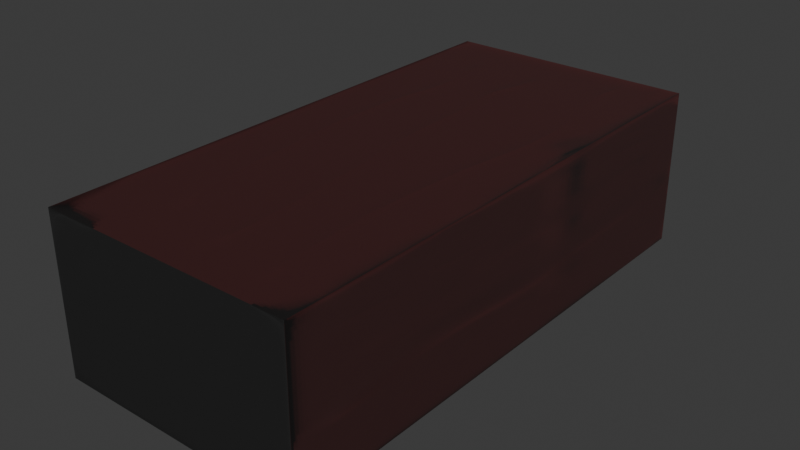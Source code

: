 # Source: Brick.blend  (saved by Blender 5.0.119; exported with 4.5.12 LTS)
import bpy
from mathutils import Matrix  # noqa: F401  (used for matrix-valued properties, if any)

bpy.ops.wm.read_factory_settings(use_empty=True)
scene = bpy.context.scene
scene.name = 'Scene'

# ---- collections
col_collection = bpy.data.collections.new('Collection'); scene.collection.children.link(col_collection)

# ---- images (referenced by path relative to the original .blend; pixels are not part of the script)
import os
ASSET_DIR = os.environ.get("B2B_ASSET_DIR", "")  # directory of the original .blend (textures are referenced by path, not embedded)
HERE = os.path.dirname(os.path.abspath(__file__))  # packed textures are extracted next to this script under _unpacked/

def load_image(name, relpath, width, height, colorspace="sRGB"):
    """Load a texture the original file referenced (path relative to the .blend, or extracted next to this script)."""
    p = next((c for c in (os.path.join(HERE, relpath), os.path.join(ASSET_DIR, relpath)) if relpath and os.path.exists(c)), "")
    if p:
        img = bpy.data.images.load(p, check_existing=True)
        img.name = name
    else:  # same state as the original file: an image datablock whose file is absent (Cycles renders it pink)
        img = bpy.data.images.new(name, width, height)
        img.source = "FILE"
        img.filepath = "//" + (relpath or name)
    img.colorspace_settings.name = colorspace
    return img
img_bricknormal = load_image('BrickNormal', '_unpacked/BrickNormal.38b5be78.png', 1024, 1024, 'sRGB')
img_bricktexture = load_image('BrickTexture', '_unpacked/BrickTexture.905ab984.png', 1024, 1024, 'sRGB')

# ---- materials (node trees are filled in below, after node groups)
mat_material_001 = bpy.data.materials.new('Material.001')

# ---- material node trees
mat_material_001.use_nodes = True; mat_material_001.node_tree.nodes.clear()
_N = mat_material_001.node_tree.nodes; _L = mat_material_001.node_tree.links
n0 = _N.new('ShaderNodeBsdfPrincipled'); n0.name = 'Principled BSDF'; n0.location = (-200, 100)
n0.inputs[2].default_value = 0.8682
n1 = _N.new('ShaderNodeOutputMaterial'); n1.name = 'Material Output'; n1.location = (200, 100)
n2 = _N.new('ShaderNodeTexImage'); n2.name = 'Image Texture'; n2.location = (-699, 33)
n2.image = img_bricknormal
n3 = _N.new('ShaderNodeTexImage'); n3.name = 'Image Texture.001'; n3.location = (-684, 272)
n3.image = img_bricktexture
_L.new(n0.outputs[0], n1.inputs[0])
_L.new(n2.outputs[0], n0.inputs[5])
_L.new(n3.outputs[0], n0.inputs[0])
n1.is_active_output = True

# ---- world
world_world = bpy.data.worlds.new('World'); scene.world = world_world
world_world.use_nodes = True; world_world.node_tree.nodes.clear()
_N = world_world.node_tree.nodes; _L = world_world.node_tree.links
n0 = _N.new('ShaderNodeOutputWorld'); n0.name = 'World Output'; n0.location = (200, 100)
n1 = _N.new('ShaderNodeBackground'); n1.name = 'Background'; n1.location = (-200, 100)
n1.inputs[0].default_value = (0.05088, 0.05088, 0.05088, 1.0)
_L.new(n1.outputs[0], n0.inputs[0])
n0.is_active_output = True
world_world.color = (0.05088, 0.05088, 0.05088)
world_world.sun_shadow_jitter_overblur = 0.0

# ---- meshes
me_cube_001 = bpy.data.meshes.new('Cube.001')
me_cube_001.from_pydata([(-1.0, -1.0, -1.0), (-1.0, -1.0, 1.0), (-1.0, 1.0, -1.0), (-1.0, 1.0, 1.0), (1.0, -1.0, -1.0), (1.0, -1.0, 1.0), (1.0, 1.0, -1.0), (1.0, 1.0, 1.0)], [], [(0, 1, 3, 2), (2, 3, 7, 6), (6, 7, 5, 4), (4, 5, 1, 0), (2, 6, 4, 0), (7, 3, 1, 5)])
_uv = me_cube_001.uv_layers.new(name='UVMap')
_uv.uv.foreach_set('vector', [0.375, 0.0, 0.625, 0.0, 0.625, 0.25, 0.375, 0.25, 0.375, 0.25, 0.625, 0.25, 0.625, 0.5, 0.375, 0.5, 0.375, 0.5, 0.625, 0.5, 0.625, 0.75, 0.375, 0.75, 0.375, 0.75, 0.625, 0.75, 0.625, 1.0, 0.375, 1.0, 0.125, 0.5, 0.375, 0.5, 0.375, 0.75, 0.125, 0.75, 0.625, 0.5, 0.875, 0.5, 0.875, 0.75, 0.625, 0.75])
me_cube_001.materials.append(mat_material_001)
me_cube_001.update()

# ---- objects
ob_brick = bpy.data.objects.new('Brick', me_cube_001)

# ---- transforms, parenting, visibility, modifiers, constraints
ob_brick.location = (0.0, 0.0, 0.0)
ob_brick.scale = (0.05448, 0.1146, 0.03382)

# ---- collection membership
col_collection.objects.link(ob_brick)

# ---- scene / render settings (as saved in the file)
scene.frame_start = 1; scene.frame_end = 250; scene.frame_set(1)
scene.render.engine = 'CYCLES'
scene.render.bake_bias = 0.0
scene.render.bake_samples = 0
scene.cycles.bake_type = 'NORMAL'
bpy.context.view_layer.update()

# ---- added for rendering (the .blend has no active camera and no usable light): camera, sun
cam_auto = bpy.data.cameras.new('AutoCamera')
cam_auto.lens = 50.0
cam_auto.sensor_width = 36.0
cam_auto.clip_end = 1000.0
ob_auto_camera = bpy.data.objects.new('AutoCamera', cam_auto)
scene.collection.objects.link(ob_auto_camera)
ob_auto_camera.location = (0.243006, -0.291607, 0.194405)
ob_auto_camera.rotation_euler = (1.09748, -7.21219e-08, 0.694738)
scene.camera = ob_auto_camera
light_auto_sun = bpy.data.lights.new('AutoSun', 'SUN')
light_auto_sun.energy = 3.0
light_auto_sun.angle = 0.0523599
ob_auto_sun = bpy.data.objects.new('AutoSun', light_auto_sun)
scene.collection.objects.link(ob_auto_sun)
ob_auto_sun.rotation_euler = (0.872665, 0.174533, 0.523599)
bpy.context.view_layer.update()
